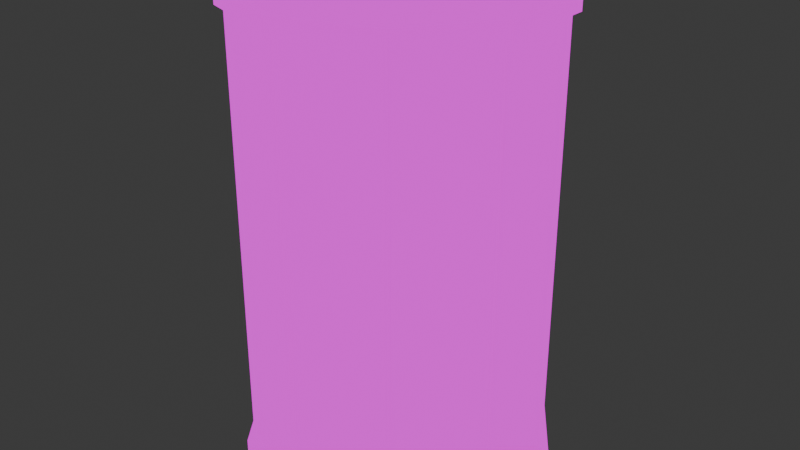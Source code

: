 # Source: Barrel.blend  (saved by Blender 4.5.91; exported with 4.5.12 LTS)
import bpy
from mathutils import Matrix  # noqa: F401  (used for matrix-valued properties, if any)

bpy.ops.wm.read_factory_settings(use_empty=True)
scene = bpy.context.scene
scene.name = 'Scene'

# ---- collections
col_collection = bpy.data.collections.new('Collection'); scene.collection.children.link(col_collection)

# ---- images (referenced by path relative to the original .blend; pixels are not part of the script)
import os
ASSET_DIR = os.environ.get("B2B_ASSET_DIR", "")  # directory of the original .blend (textures are referenced by path, not embedded)
HERE = os.path.dirname(os.path.abspath(__file__))  # packed textures are extracted next to this script under _unpacked/

def load_image(name, relpath, width, height, colorspace="sRGB"):
    """Load a texture the original file referenced (path relative to the .blend, or extracted next to this script)."""
    p = next((c for c in (os.path.join(HERE, relpath), os.path.join(ASSET_DIR, relpath)) if relpath and os.path.exists(c)), "")
    if p:
        img = bpy.data.images.load(p, check_existing=True)
        img.name = name
    else:  # same state as the original file: an image datablock whose file is absent (Cycles renders it pink)
        img = bpy.data.images.new(name, width, height)
        img.source = "FILE"
        img.filepath = "//" + (relpath or name)
    img.colorspace_settings.name = colorspace
    return img
img_barrel = load_image('Barrel', 'Barrel.png', 1024, 1024, 'sRGB')

# ---- materials (node trees are filled in below, after node groups)
mat_material = bpy.data.materials.new('Material')
mat_material.alpha_threshold = 0.0
mat_material.roughness = 0.5
mat_material.line_color = (0.0, 0.0, 0.0, 1.0)

# ---- material node trees
mat_material.use_nodes = True; mat_material.node_tree.nodes.clear()
_N = mat_material.node_tree.nodes; _L = mat_material.node_tree.links
n0 = _N.new('ShaderNodeOutputMaterial'); n0.name = 'Material Output'; n0.location = (200, 100)
n1 = _N.new('ShaderNodeBsdfPrincipled'); n1.name = 'Principled BSDF'; n1.location = (-200, 100)
n1.inputs[0].default_value = (0.0, 0.0, 0.0, 1.0)
n1.inputs[1].default_value = 1.0
n1.inputs[2].default_value = 1.0
n1.inputs[3].default_value = 1.45
n1.inputs[28].default_value = 1.0
n2 = _N.new('ShaderNodeTexImage'); n2.name = 'Image Texture'; n2.location = (-635, 48)
n2.image = img_barrel
_L.new(n1.outputs[0], n0.inputs[0])
_L.new(n2.outputs[0], n1.inputs[27])
n0.is_active_output = True

# ---- world
world_world = bpy.data.worlds.new('World'); scene.world = world_world
world_world.use_nodes = True; world_world.node_tree.nodes.clear()
_N = world_world.node_tree.nodes; _L = world_world.node_tree.links
n0 = _N.new('ShaderNodeOutputWorld'); n0.name = 'World Output'; n0.location = (200, 100)
n1 = _N.new('ShaderNodeBackground'); n1.name = 'Background'; n1.location = (-200, 100)
n1.inputs[0].default_value = (0.05088, 0.05088, 0.05088, 1.0)
_L.new(n1.outputs[0], n0.inputs[0])
n0.is_active_output = True
world_world.color = (0.05088, 0.05088, 0.05088)
world_world.sun_shadow_jitter_overblur = 0.0

# ---- meshes
me_circle = bpy.data.meshes.new('Circle')
me_circle.from_pydata([(0.0, 1.0, 0.0), (-0.5878, 0.809, 0.0), (-0.9511, 0.309, 0.0), (-0.9511, -0.309, 0.0), (-0.5878, -0.809, 0.0), (0.0, -1.0, 0.0), (0.5878, -0.809, 0.0), (0.9511, -0.309, 0.0), (0.9511, 0.309, 0.0), (0.5878, 0.809, 0.0), (0.0, 1.0, 2.964), (-0.5878, 0.809, 2.964), (-0.9511, 0.309, 2.964), (-0.9511, -0.309, 2.964), (-0.5878, -0.809, 2.964), (0.0, -1.0, 2.964), (0.5878, -0.809, 2.964), (0.9511, -0.309, 2.964), (0.9511, 0.309, 2.964), (0.5878, 0.809, 2.964), (-0.6168, 0.849, 0.0), (-2.843e-10, 1.049, 0.0), (-0.998, 0.3243, 0.0), (-0.998, -0.3243, 0.0), (-0.6168, -0.849, 0.0), (-2.843e-10, -1.049, 0.0), (0.6168, -0.849, 0.0), (0.998, -0.3243, 0.0), (0.998, 0.3243, 0.0), (0.6168, 0.849, 0.0), (-0.6168, 0.849, 2.964), (-2.843e-10, 1.049, 2.964), (-0.998, 0.3243, 2.964), (-0.998, -0.3243, 2.964), (-0.6168, -0.849, 2.964), (-2.843e-10, -1.049, 2.964), (0.6168, -0.849, 2.964), (0.998, -0.3243, 2.964), (0.998, 0.3243, 2.964), (0.6168, 0.849, 2.964), (-0.6168, 0.849, -0.1), (-2.843e-10, 1.049, -0.1), (-0.998, 0.3243, -0.1), (-0.998, -0.3243, -0.1), (-0.6168, -0.849, -0.1), (-2.843e-10, -1.049, -0.1), (0.6168, -0.849, -0.1), (0.998, -0.3243, -0.1), (0.998, 0.3243, -0.1), (0.6168, 0.849, -0.1), (-0.6168, 0.849, 3.064), (-1.883e-09, 1.049, 3.064), (-0.998, 0.3243, 3.064), (-0.998, -0.3243, 3.064), (-0.6168, -0.849, 3.064), (-1.883e-09, -1.049, 3.064), (0.6168, -0.849, 3.064), (0.998, -0.3243, 3.064), (0.998, 0.3243, 3.064), (0.6168, 0.849, 3.064), (-0.5173, 0.7119, 3.064), (-1.579e-09, 0.88, 3.064), (-0.8369, 0.2719, 3.064), (-0.8369, -0.2719, 3.064), (-0.5173, -0.7119, 3.064), (-1.579e-09, -0.88, 3.064), (0.5173, -0.7119, 3.064), (0.8369, -0.2719, 3.064), (0.8369, 0.2719, 3.064), (0.5173, 0.7119, 3.064), (-0.5173, 0.7119, 3.004), (-6.295e-09, 0.88, 3.004), (-0.8369, 0.2719, 3.004), (-0.8369, -0.2719, 3.004), (-0.5173, -0.7119, 3.004), (-6.295e-09, -0.88, 3.004), (0.5173, -0.7119, 3.004), (0.8369, -0.2719, 3.004), (0.8369, 0.2719, 3.004), (0.5173, 0.7119, 3.004)], [], [(2, 3, 13, 12), (9, 0, 10, 19), (6, 7, 17, 16), (3, 4, 14, 13), (0, 1, 11, 10), (7, 8, 18, 17), (4, 5, 15, 14), (1, 2, 12, 11), (8, 9, 19, 18), (5, 6, 16, 15), (17, 18, 38, 37), (30, 32, 52, 50), (10, 11, 30, 31), (4, 3, 23, 24), (18, 19, 39, 38), (11, 12, 32, 30), (5, 4, 24, 25), (19, 10, 31, 39), (12, 13, 33, 32), (6, 5, 25, 26), (13, 14, 34, 33), (7, 6, 26, 27), (14, 15, 35, 34), (8, 7, 27, 28), (1, 0, 21, 20), (15, 16, 36, 35), (9, 8, 28, 29), (2, 1, 20, 22), (16, 17, 37, 36), (0, 9, 29, 21), (3, 2, 22, 23), (25, 24, 44, 45), (22, 20, 40, 42), (29, 28, 48, 49), (26, 25, 45, 46), (23, 22, 42, 43), (21, 29, 49, 41), (27, 26, 46, 47), (24, 23, 43, 44), (20, 21, 41, 40), (28, 27, 47, 48), (52, 53, 63, 62), (38, 39, 59, 58), (35, 36, 56, 55), (32, 33, 53, 52), (39, 31, 51, 59), (36, 37, 57, 56), (33, 34, 54, 53), (31, 30, 50, 51), (37, 38, 58, 57), (34, 35, 55, 54), (69, 61, 71, 79), (59, 51, 61, 69), (56, 57, 67, 66), (53, 54, 64, 63), (51, 50, 60, 61), (57, 58, 68, 67), (54, 55, 65, 64), (50, 52, 62, 60), (58, 59, 69, 68), (55, 56, 66, 65), (70, 72, 73, 74, 75, 76, 77, 78, 79, 71), (66, 67, 77, 76), (63, 64, 74, 73), (61, 60, 70, 71), (67, 68, 78, 77), (64, 65, 75, 74), (60, 62, 72, 70), (68, 69, 79, 78), (65, 66, 76, 75), (62, 63, 73, 72)])
_uv = me_circle.uv_layers.new(name='UVMap')
_uv.uv.foreach_set('vector', [0.2153, 0.9884, 0.01093, 0.9884, 0.01093, 0.008217, 0.2153, 0.008217, 0.01093, 0.008217, 0.2153, 0.008217, 0.2153, 0.9884, 0.01093, 0.9884, 0.2153, 0.008217, 0.4197, 0.008217, 0.4197, 0.9884, 0.2153, 0.9884, 0.4197, 0.9884, 0.2153, 0.9884, 0.2153, 0.008217, 0.4197, 0.008217, 0.2153, 0.008217, 0.4197, 0.008217, 0.4197, 0.9884, 0.2153, 0.9884, 0.01093, 0.008217, 0.2153, 0.008217, 0.2153, 0.9884, 0.01093, 0.9884, 0.2153, 0.9884, 0.01093, 0.9884, 0.01093, 0.008217, 0.2153, 0.008217, 0.4197, 0.9884, 0.2153, 0.9884, 0.2153, 0.008217, 0.4197, 0.008217, 0.2153, 0.008217, 0.4197, 0.008217, 0.4197, 0.9884, 0.2153, 0.9884, 0.01093, 0.008217, 0.2153, 0.008217, 0.2153, 0.9884, 0.01093, 0.9884, 0.4766, 0.8096, 0.5569, 0.9202, 0.5505, 0.929, 0.4662, 0.813, 0.9879, 0.2144, 0.9879, 0.4045, 0.9586, 0.4045, 0.9586, 0.2144, 0.8168, 0.9202, 0.8972, 0.8096, 0.9075, 0.813, 0.8232, 0.929, 0.6869, 0.9624, 0.8168, 0.9202, 0.8232, 0.929, 0.6869, 0.9734, 0.5569, 0.9202, 0.6869, 0.9624, 0.6869, 0.9734, 0.5505, 0.929, 0.8972, 0.8096, 0.8972, 0.673, 0.9075, 0.6696, 0.9075, 0.813, 0.5569, 0.9202, 0.6869, 0.9624, 0.6869, 0.9734, 0.5505, 0.929, 0.6869, 0.9624, 0.8168, 0.9202, 0.8232, 0.929, 0.6869, 0.9734, 0.8972, 0.673, 0.8168, 0.5624, 0.8232, 0.5536, 0.9075, 0.6696, 0.4766, 0.8096, 0.5569, 0.9202, 0.5505, 0.929, 0.4662, 0.813, 0.8168, 0.5624, 0.6869, 0.5202, 0.6869, 0.5093, 0.8232, 0.5536, 0.4766, 0.673, 0.4766, 0.8096, 0.4662, 0.813, 0.4662, 0.6696, 0.6869, 0.5202, 0.5569, 0.5624, 0.5505, 0.5536, 0.6869, 0.5093, 0.5569, 0.5624, 0.4766, 0.673, 0.4662, 0.6696, 0.5505, 0.5536, 0.8972, 0.673, 0.8168, 0.5624, 0.8232, 0.5536, 0.9075, 0.6696, 0.5569, 0.5624, 0.4766, 0.673, 0.4662, 0.6696, 0.5505, 0.5536, 0.6869, 0.5202, 0.5569, 0.5624, 0.5505, 0.5536, 0.6869, 0.5093, 0.8972, 0.8096, 0.8972, 0.673, 0.9075, 0.6696, 0.9075, 0.813, 0.4766, 0.673, 0.4766, 0.8096, 0.4662, 0.813, 0.4662, 0.6696, 0.8168, 0.5624, 0.6869, 0.5202, 0.6869, 0.5093, 0.8232, 0.5536, 0.8168, 0.9202, 0.8972, 0.8096, 0.9075, 0.813, 0.8232, 0.929, 0.9879, 0.02436, 0.9879, 0.2144, 0.9586, 0.2144, 0.9586, 0.02436, 0.9879, 0.5946, 0.9879, 0.7846, 0.9586, 0.7846, 0.9586, 0.5946, 0.9586, 0.7846, 0.9586, 0.5946, 0.9879, 0.5946, 0.9879, 0.7846, 0.9586, 0.2144, 0.9586, 0.02436, 0.9879, 0.02436, 0.9879, 0.2144, 0.9879, 0.4045, 0.9879, 0.5946, 0.9586, 0.5946, 0.9586, 0.4045, 0.9586, 0.9747, 0.9586, 0.7846, 0.9879, 0.7846, 0.9879, 0.9747, 0.9586, 0.4045, 0.9586, 0.2144, 0.9879, 0.2144, 0.9879, 0.4045, 0.9879, 0.2144, 0.9879, 0.4045, 0.9586, 0.4045, 0.9586, 0.2144, 0.9879, 0.7846, 0.9879, 0.9747, 0.9586, 0.9747, 0.9586, 0.7846, 0.9586, 0.5946, 0.9586, 0.4045, 0.9879, 0.4045, 0.9879, 0.5946, 0.6778, 0.4822, 0.5424, 0.4383, 0.5643, 0.4082, 0.6778, 0.4451, 0.9586, 0.4045, 0.9586, 0.2144, 0.9879, 0.2144, 0.9879, 0.4045, 0.9586, 0.9747, 0.9586, 0.7846, 0.9879, 0.7846, 0.9879, 0.9747, 0.9879, 0.4045, 0.9879, 0.5946, 0.9586, 0.5946, 0.9586, 0.4045, 0.9586, 0.2144, 0.9586, 0.02436, 0.9879, 0.02436, 0.9879, 0.2144, 0.9586, 0.7846, 0.9586, 0.5946, 0.9879, 0.5946, 0.9879, 0.7846, 0.9879, 0.5946, 0.9879, 0.7846, 0.9586, 0.7846, 0.9586, 0.5946, 0.9879, 0.02436, 0.9879, 0.2144, 0.9586, 0.2144, 0.9586, 0.02436, 0.9586, 0.5946, 0.9586, 0.4045, 0.9879, 0.4045, 0.9879, 0.5946, 0.9879, 0.7846, 0.9879, 0.9747, 0.9586, 0.9747, 0.9586, 0.7846, 0.9586, 0.2144, 0.9586, 0.02437, 0.9879, 0.02437, 0.9879, 0.2144, 0.8968, 0.1808, 0.8968, 0.3231, 0.8614, 0.3116, 0.8614, 0.1923, 0.5424, 0.06569, 0.6778, 0.02171, 0.6778, 0.05888, 0.5643, 0.09575, 0.5424, 0.4383, 0.4588, 0.3231, 0.4941, 0.3116, 0.5643, 0.4082, 0.8968, 0.3231, 0.8131, 0.4383, 0.7913, 0.4082, 0.8614, 0.3116, 0.6778, 0.02171, 0.8131, 0.06569, 0.7913, 0.09575, 0.6778, 0.05888, 0.4588, 0.3231, 0.4588, 0.1808, 0.4941, 0.1923, 0.4941, 0.3116, 0.8131, 0.4383, 0.6778, 0.4822, 0.6778, 0.4451, 0.7913, 0.4082, 0.8131, 0.06569, 0.8968, 0.1808, 0.8614, 0.1923, 0.7913, 0.09575, 0.4588, 0.1808, 0.5424, 0.06569, 0.5643, 0.09575, 0.4941, 0.1923, 0.8854, 0.6802, 0.8854, 0.809, 0.8098, 0.9131, 0.6873, 0.9529, 0.5648, 0.9131, 0.4892, 0.809, 0.4892, 0.6802, 0.5648, 0.576, 0.6873, 0.5362, 0.8098, 0.576, 0.9586, 0.7846, 0.9586, 0.5946, 0.9879, 0.5946, 0.9879, 0.7846, 0.9879, 0.5946, 0.9879, 0.7846, 0.9586, 0.7846, 0.9586, 0.5946, 0.9879, 0.02437, 0.9879, 0.2144, 0.9586, 0.2144, 0.9586, 0.02437, 0.9586, 0.5946, 0.9586, 0.4045, 0.9879, 0.4045, 0.9879, 0.5946, 0.9879, 0.7846, 0.9879, 0.9747, 0.9586, 0.9747, 0.9586, 0.7846, 0.9879, 0.2144, 0.9879, 0.4045, 0.9586, 0.4045, 0.9586, 0.2144, 0.9586, 0.4045, 0.9586, 0.2144, 0.9879, 0.2144, 0.9879, 0.4045, 0.9586, 0.9747, 0.9586, 0.7846, 0.9879, 0.7846, 0.9879, 0.9747, 0.9879, 0.4045, 0.9879, 0.5946, 0.9586, 0.5946, 0.9586, 0.4045])
me_circle.materials.append(mat_material)
me_circle.update()

# ---- objects
ob_circle = bpy.data.objects.new('Circle', me_circle)

# ---- transforms, parenting, visibility, modifiers, constraints
ob_circle.location = (0.0, 0.0, 0.0)

# ---- collection membership
col_collection.objects.link(ob_circle)

# ---- scene / render settings (as saved in the file)
scene.frame_start = 1; scene.frame_end = 250; scene.frame_set(2)
scene.render.engine = 'BLENDER_EEVEE_NEXT'
bpy.context.view_layer.update()

# ---- added for rendering (the .blend has no active camera): camera
cam_auto = bpy.data.cameras.new('AutoCamera')
cam_auto.lens = 50.0
cam_auto.sensor_width = 36.0
cam_auto.clip_end = 1000.0
ob_auto_camera = bpy.data.objects.new('AutoCamera', cam_auto)
scene.collection.objects.link(ob_auto_camera)
ob_auto_camera.location = (3.96863, -4.76235, 4.65683)
ob_auto_camera.rotation_euler = (1.09748, -7.21219e-08, 0.694738)
scene.camera = ob_auto_camera
bpy.context.view_layer.update()
